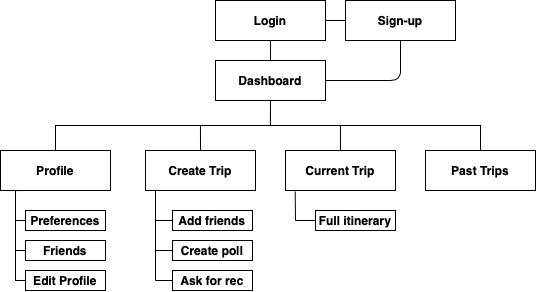

The diagram above was exported from draw.io. Its source (the exported page's mxGraphModel, read from the mxfile embedded in the PNG):
<mxGraphModel dx="652" dy="377" grid="1" gridSize="10" guides="1" tooltips="1" connect="1" arrows="1" fold="1" page="1" pageScale="1" pageWidth="850" pageHeight="1100" math="0" shadow="0">
  <root>
    <mxCell id="0" />
    <mxCell id="1" parent="0" />
    <mxCell id="AnqpwK27xauf7HstUmvn-10" style="edgeStyle=orthogonalEdgeStyle;rounded=0;orthogonalLoop=1;jettySize=auto;html=1;exitX=0.5;exitY=1;exitDx=0;exitDy=0;entryX=0.5;entryY=0;entryDx=0;entryDy=0;endArrow=none;endFill=0;fontStyle=1" parent="1" source="AnqpwK27xauf7HstUmvn-3" target="AnqpwK27xauf7HstUmvn-4" edge="1">
      <mxGeometry relative="1" as="geometry" />
    </mxCell>
    <mxCell id="AnqpwK27xauf7HstUmvn-3" value="Login" style="rounded=0;whiteSpace=wrap;html=1;fontStyle=1" parent="1" vertex="1">
      <mxGeometry x="280" y="50" width="110" height="40" as="geometry" />
    </mxCell>
    <mxCell id="AnqpwK27xauf7HstUmvn-13" style="edgeStyle=orthogonalEdgeStyle;rounded=0;orthogonalLoop=1;jettySize=auto;html=1;exitX=0.5;exitY=1;exitDx=0;exitDy=0;entryX=0.5;entryY=0;entryDx=0;entryDy=0;endArrow=none;endFill=0;fontStyle=1" parent="1" source="AnqpwK27xauf7HstUmvn-4" target="AnqpwK27xauf7HstUmvn-6" edge="1">
      <mxGeometry relative="1" as="geometry" />
    </mxCell>
    <mxCell id="AnqpwK27xauf7HstUmvn-15" style="edgeStyle=orthogonalEdgeStyle;rounded=0;orthogonalLoop=1;jettySize=auto;html=1;exitX=0.5;exitY=1;exitDx=0;exitDy=0;entryX=0.5;entryY=0;entryDx=0;entryDy=0;endArrow=none;endFill=0;fontStyle=1" parent="1" source="AnqpwK27xauf7HstUmvn-4" target="AnqpwK27xauf7HstUmvn-7" edge="1">
      <mxGeometry relative="1" as="geometry" />
    </mxCell>
    <mxCell id="AnqpwK27xauf7HstUmvn-16" style="edgeStyle=orthogonalEdgeStyle;rounded=0;orthogonalLoop=1;jettySize=auto;html=1;exitX=0.5;exitY=1;exitDx=0;exitDy=0;entryX=0.5;entryY=0;entryDx=0;entryDy=0;endArrow=none;endFill=0;fontStyle=1" parent="1" source="AnqpwK27xauf7HstUmvn-4" target="AnqpwK27xauf7HstUmvn-9" edge="1">
      <mxGeometry relative="1" as="geometry" />
    </mxCell>
    <mxCell id="AnqpwK27xauf7HstUmvn-21" style="edgeStyle=orthogonalEdgeStyle;rounded=0;orthogonalLoop=1;jettySize=auto;html=1;exitX=0.5;exitY=1;exitDx=0;exitDy=0;endArrow=none;endFill=0;fontStyle=1" parent="1" source="AnqpwK27xauf7HstUmvn-4" target="AnqpwK27xauf7HstUmvn-5" edge="1">
      <mxGeometry relative="1" as="geometry" />
    </mxCell>
    <mxCell id="AnqpwK27xauf7HstUmvn-4" value="Dashboard" style="rounded=0;whiteSpace=wrap;html=1;fontStyle=1" parent="1" vertex="1">
      <mxGeometry x="280" y="110" width="110" height="40" as="geometry" />
    </mxCell>
    <mxCell id="AnqpwK27xauf7HstUmvn-5" value="Current Trip" style="rounded=0;whiteSpace=wrap;html=1;fontStyle=1" parent="1" vertex="1">
      <mxGeometry x="350" y="200" width="110" height="40" as="geometry" />
    </mxCell>
    <mxCell id="AnqpwK27xauf7HstUmvn-6" value="Past Trips" style="rounded=0;whiteSpace=wrap;html=1;fontStyle=1" parent="1" vertex="1">
      <mxGeometry x="490" y="200" width="110" height="40" as="geometry" />
    </mxCell>
    <mxCell id="AnqpwK27xauf7HstUmvn-7" value="Create Trip" style="rounded=0;whiteSpace=wrap;html=1;fontStyle=1" parent="1" vertex="1">
      <mxGeometry x="210" y="200" width="110" height="40" as="geometry" />
    </mxCell>
    <mxCell id="AnqpwK27xauf7HstUmvn-19" style="edgeStyle=orthogonalEdgeStyle;rounded=0;orthogonalLoop=1;jettySize=auto;html=1;exitX=0.25;exitY=1;exitDx=0;exitDy=0;endArrow=none;endFill=0;entryX=0;entryY=0.5;entryDx=0;entryDy=0;fontStyle=1" parent="1" source="AnqpwK27xauf7HstUmvn-9" target="AnqpwK27xauf7HstUmvn-17" edge="1">
      <mxGeometry relative="1" as="geometry">
        <mxPoint x="70" y="270" as="targetPoint" />
        <Array as="points">
          <mxPoint x="80" y="240" />
          <mxPoint x="80" y="270" />
        </Array>
      </mxGeometry>
    </mxCell>
    <mxCell id="AnqpwK27xauf7HstUmvn-20" style="edgeStyle=orthogonalEdgeStyle;rounded=0;orthogonalLoop=1;jettySize=auto;html=1;exitX=0.25;exitY=1;exitDx=0;exitDy=0;entryX=0;entryY=0.5;entryDx=0;entryDy=0;endArrow=none;endFill=0;fontStyle=1" parent="1" source="AnqpwK27xauf7HstUmvn-9" target="AnqpwK27xauf7HstUmvn-18" edge="1">
      <mxGeometry relative="1" as="geometry">
        <Array as="points">
          <mxPoint x="80" y="240" />
          <mxPoint x="80" y="300" />
        </Array>
      </mxGeometry>
    </mxCell>
    <mxCell id="AnqpwK27xauf7HstUmvn-23" style="edgeStyle=orthogonalEdgeStyle;rounded=0;orthogonalLoop=1;jettySize=auto;html=1;exitX=0.25;exitY=1;exitDx=0;exitDy=0;entryX=0;entryY=0.5;entryDx=0;entryDy=0;endArrow=none;endFill=0;fontStyle=1" parent="1" source="AnqpwK27xauf7HstUmvn-9" target="AnqpwK27xauf7HstUmvn-22" edge="1">
      <mxGeometry relative="1" as="geometry">
        <Array as="points">
          <mxPoint x="80" y="240" />
          <mxPoint x="80" y="330" />
        </Array>
      </mxGeometry>
    </mxCell>
    <mxCell id="AnqpwK27xauf7HstUmvn-9" value="Profile" style="rounded=0;whiteSpace=wrap;html=1;fontStyle=1" parent="1" vertex="1">
      <mxGeometry x="65" y="200" width="110" height="40" as="geometry" />
    </mxCell>
    <mxCell id="AnqpwK27xauf7HstUmvn-17" value="Preferences" style="rounded=0;whiteSpace=wrap;html=1;fontStyle=1" parent="1" vertex="1">
      <mxGeometry x="90" y="260" width="80" height="20" as="geometry" />
    </mxCell>
    <mxCell id="AnqpwK27xauf7HstUmvn-18" value="Friends" style="rounded=0;whiteSpace=wrap;html=1;fontStyle=1" parent="1" vertex="1">
      <mxGeometry x="90" y="290" width="80" height="20" as="geometry" />
    </mxCell>
    <mxCell id="AnqpwK27xauf7HstUmvn-22" value="Edit Profile" style="rounded=0;whiteSpace=wrap;html=1;fontStyle=1" parent="1" vertex="1">
      <mxGeometry x="90" y="320" width="80" height="20" as="geometry" />
    </mxCell>
    <mxCell id="0jK_6yz6w8-_juXW3OKx-1" value="Sign-up" style="rounded=0;whiteSpace=wrap;html=1;fontStyle=1" parent="1" vertex="1">
      <mxGeometry x="410" y="50" width="110" height="40" as="geometry" />
    </mxCell>
    <mxCell id="0jK_6yz6w8-_juXW3OKx-2" value="" style="endArrow=none;html=1;entryX=1;entryY=0.5;entryDx=0;entryDy=0;exitX=0;exitY=0.5;exitDx=0;exitDy=0;fontStyle=1" parent="1" source="0jK_6yz6w8-_juXW3OKx-1" target="AnqpwK27xauf7HstUmvn-3" edge="1">
      <mxGeometry width="50" height="50" relative="1" as="geometry">
        <mxPoint x="280" y="190" as="sourcePoint" />
        <mxPoint x="330" y="140" as="targetPoint" />
      </mxGeometry>
    </mxCell>
    <mxCell id="0jK_6yz6w8-_juXW3OKx-3" value="" style="endArrow=none;html=1;entryX=0.5;entryY=1;entryDx=0;entryDy=0;exitX=1;exitY=0.5;exitDx=0;exitDy=0;fontStyle=1" parent="1" source="AnqpwK27xauf7HstUmvn-4" target="0jK_6yz6w8-_juXW3OKx-1" edge="1">
      <mxGeometry width="50" height="50" relative="1" as="geometry">
        <mxPoint x="280" y="190" as="sourcePoint" />
        <mxPoint x="330" y="140" as="targetPoint" />
        <Array as="points">
          <mxPoint x="465" y="130" />
        </Array>
      </mxGeometry>
    </mxCell>
    <mxCell id="0jK_6yz6w8-_juXW3OKx-4" value="Add friends" style="rounded=0;whiteSpace=wrap;html=1;fontStyle=1" parent="1" vertex="1">
      <mxGeometry x="237" y="260" width="80" height="20" as="geometry" />
    </mxCell>
    <mxCell id="0jK_6yz6w8-_juXW3OKx-5" value="Create poll" style="rounded=0;whiteSpace=wrap;html=1;fontStyle=1" parent="1" vertex="1">
      <mxGeometry x="237" y="290" width="80" height="20" as="geometry" />
    </mxCell>
    <mxCell id="0jK_6yz6w8-_juXW3OKx-6" value="Ask for rec" style="rounded=0;whiteSpace=wrap;html=1;fontStyle=1" parent="1" vertex="1">
      <mxGeometry x="237" y="320" width="80" height="20" as="geometry" />
    </mxCell>
    <mxCell id="0jK_6yz6w8-_juXW3OKx-7" value="" style="endArrow=none;html=1;fontStyle=1" parent="1" edge="1">
      <mxGeometry width="50" height="50" relative="1" as="geometry">
        <mxPoint x="220" y="330" as="sourcePoint" />
        <mxPoint x="220" y="240" as="targetPoint" />
      </mxGeometry>
    </mxCell>
    <mxCell id="0jK_6yz6w8-_juXW3OKx-8" value="" style="endArrow=none;html=1;exitX=0;exitY=0.5;exitDx=0;exitDy=0;fontStyle=1" parent="1" source="0jK_6yz6w8-_juXW3OKx-6" edge="1">
      <mxGeometry width="50" height="50" relative="1" as="geometry">
        <mxPoint x="220" y="330" as="sourcePoint" />
        <mxPoint x="220" y="330" as="targetPoint" />
      </mxGeometry>
    </mxCell>
    <mxCell id="0jK_6yz6w8-_juXW3OKx-10" value="" style="endArrow=none;html=1;entryX=0;entryY=0.5;entryDx=0;entryDy=0;fontStyle=1" parent="1" target="0jK_6yz6w8-_juXW3OKx-5" edge="1">
      <mxGeometry width="50" height="50" relative="1" as="geometry">
        <mxPoint x="220" y="300" as="sourcePoint" />
        <mxPoint x="260" y="270" as="targetPoint" />
      </mxGeometry>
    </mxCell>
    <mxCell id="0jK_6yz6w8-_juXW3OKx-11" value="" style="endArrow=none;html=1;entryX=0;entryY=0.5;entryDx=0;entryDy=0;fontStyle=1" parent="1" target="0jK_6yz6w8-_juXW3OKx-4" edge="1">
      <mxGeometry width="50" height="50" relative="1" as="geometry">
        <mxPoint x="220" y="270" as="sourcePoint" />
        <mxPoint x="260" y="270" as="targetPoint" />
      </mxGeometry>
    </mxCell>
    <mxCell id="0jK_6yz6w8-_juXW3OKx-12" value="Full itinerary" style="rounded=0;whiteSpace=wrap;html=1;fontStyle=1" vertex="1" parent="1">
      <mxGeometry x="380" y="260" width="80" height="20" as="geometry" />
    </mxCell>
    <mxCell id="0jK_6yz6w8-_juXW3OKx-13" value="" style="endArrow=none;html=1;entryX=0.088;entryY=1.023;entryDx=0;entryDy=0;entryPerimeter=0;fontStyle=1" edge="1" parent="1" target="AnqpwK27xauf7HstUmvn-5">
      <mxGeometry width="50" height="50" relative="1" as="geometry">
        <mxPoint x="360" y="270" as="sourcePoint" />
        <mxPoint x="360" y="200" as="targetPoint" />
      </mxGeometry>
    </mxCell>
    <mxCell id="0jK_6yz6w8-_juXW3OKx-14" value="" style="endArrow=none;html=1;entryX=0;entryY=0.5;entryDx=0;entryDy=0;fontStyle=1" edge="1" parent="1" target="0jK_6yz6w8-_juXW3OKx-12">
      <mxGeometry width="50" height="50" relative="1" as="geometry">
        <mxPoint x="360" y="270" as="sourcePoint" />
        <mxPoint x="360" y="200" as="targetPoint" />
      </mxGeometry>
    </mxCell>
  </root>
</mxGraphModel>